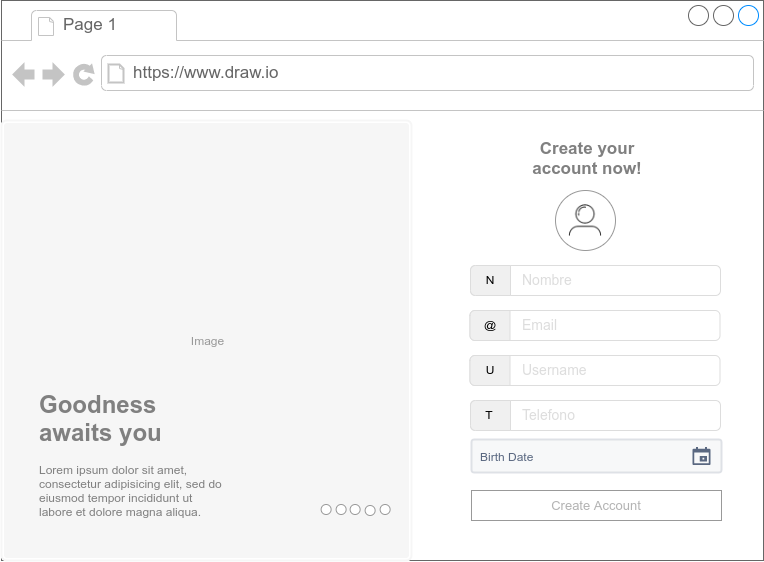

The diagram above was exported from draw.io. Its source (the exported page's mxGraphModel, read from the mxfile embedded in the PNG):
<mxGraphModel dx="3220" dy="2367" grid="1" gridSize="10" guides="1" tooltips="1" connect="1" arrows="1" fold="1" page="1" pageScale="1" pageWidth="850" pageHeight="1100" math="0" shadow="0">
  <root>
    <mxCell id="0" />
    <mxCell id="1" parent="0" />
    <mxCell id="2" value="" style="group" vertex="1" connectable="0" parent="1">
      <mxGeometry x="-202" y="360" width="762" height="560" as="geometry" />
    </mxCell>
    <mxCell id="3" value="" style="strokeWidth=1;shadow=0;dashed=0;align=center;html=1;shape=mxgraph.mockup.containers.browserWindow;rSize=0;fillColor=#ffffff;strokeColor=#666666;strokeColor2=#008cff;strokeColor3=#c4c4c4;mainText=,;recursiveResize=0;fontColor=#808080;" vertex="1" parent="2">
      <mxGeometry width="762" height="560" as="geometry" />
    </mxCell>
    <mxCell id="4" value="Page 1" style="strokeWidth=1;shadow=0;dashed=0;align=center;html=1;shape=mxgraph.mockup.containers.anchor;fontSize=17;fontColor=#666666;align=left;" vertex="1" parent="3">
      <mxGeometry x="60" y="12" width="110" height="26" as="geometry" />
    </mxCell>
    <mxCell id="5" value="https://www.draw.io" style="strokeWidth=1;shadow=0;dashed=0;align=center;html=1;shape=mxgraph.mockup.containers.anchor;rSize=0;fontSize=17;fontColor=#666666;align=left;" vertex="1" parent="3">
      <mxGeometry x="130" y="60" width="250" height="26" as="geometry" />
    </mxCell>
    <mxCell id="6" value="Image" style="html=1;shadow=0;dashed=0;shape=mxgraph.bootstrap.image;align=center;rSize=5;strokeColor=#f6f6f6;fillColor=#f6f6f6;fontColor=#999999;strokeWidth=2;whiteSpace=wrap;" vertex="1" parent="3">
      <mxGeometry y="120" width="410" height="440" as="geometry" />
    </mxCell>
    <mxCell id="7" value="&lt;h1&gt;Goodness awaits you&lt;/h1&gt;&lt;p&gt;Lorem ipsum dolor sit amet, consectetur adipisicing elit, sed do eiusmod tempor incididunt ut labore et dolore magna aliqua.&lt;/p&gt;" style="text;html=1;strokeColor=none;fillColor=none;spacing=5;spacingTop=-20;whiteSpace=wrap;overflow=hidden;rounded=0;fontColor=#808080;" vertex="1" parent="3">
      <mxGeometry x="32.5" y="385" width="195" height="150" as="geometry" />
    </mxCell>
    <mxCell id="8" value="Create your account now!" style="text;html=1;strokeColor=none;fillColor=none;align=center;verticalAlign=middle;whiteSpace=wrap;rounded=0;fontColor=#808080;fontStyle=1;fontSize=17;" vertex="1" parent="3">
      <mxGeometry x="506" y="148" width="160" height="20" as="geometry" />
    </mxCell>
    <mxCell id="9" value="Nombre" style="html=1;shadow=0;dashed=0;shape=mxgraph.bootstrap.rrect;rSize=5;strokeColor=#dddddd;fillColor=#ffffff;spacingLeft=50;fontSize=14;align=left;fontColor=#dddddd;whiteSpace=wrap;" vertex="1" parent="3">
      <mxGeometry x="469" y="265" width="250" height="30" as="geometry" />
    </mxCell>
    <mxCell id="10" value="N" style="html=1;shadow=0;dashed=0;shape=mxgraph.bootstrap.leftButton;rSize=5;strokeColor=#dddddd;fillColor=#f0f0f0;whiteSpace=wrap;resizeHeight=1;" vertex="1" parent="9">
      <mxGeometry width="40" height="30" relative="1" as="geometry" />
    </mxCell>
    <mxCell id="11" value="Email" style="html=1;shadow=0;dashed=0;shape=mxgraph.bootstrap.rrect;rSize=5;strokeColor=#dddddd;fillColor=#ffffff;spacingLeft=50;fontSize=14;align=left;fontColor=#dddddd;whiteSpace=wrap;" vertex="1" parent="3">
      <mxGeometry x="468.5" y="310" width="250" height="30" as="geometry" />
    </mxCell>
    <mxCell id="12" value="@" style="html=1;shadow=0;dashed=0;shape=mxgraph.bootstrap.leftButton;rSize=5;strokeColor=#dddddd;fillColor=#f0f0f0;whiteSpace=wrap;resizeHeight=1;" vertex="1" parent="11">
      <mxGeometry width="40" height="30" relative="1" as="geometry" />
    </mxCell>
    <mxCell id="13" value="Username" style="html=1;shadow=0;dashed=0;shape=mxgraph.bootstrap.rrect;rSize=5;strokeColor=#dddddd;fillColor=#ffffff;spacingLeft=50;fontSize=14;align=left;fontColor=#dddddd;whiteSpace=wrap;" vertex="1" parent="3">
      <mxGeometry x="468.5" y="355" width="250" height="30" as="geometry" />
    </mxCell>
    <mxCell id="14" value="U" style="html=1;shadow=0;dashed=0;shape=mxgraph.bootstrap.leftButton;rSize=5;strokeColor=#dddddd;fillColor=#f0f0f0;whiteSpace=wrap;resizeHeight=1;" vertex="1" parent="13">
      <mxGeometry width="40" height="30" relative="1" as="geometry" />
    </mxCell>
    <mxCell id="15" value="" style="ellipse;whiteSpace=wrap;html=1;aspect=fixed;fontSize=17;fontColor=#B3B3B3;strokeColor=#999999;" vertex="1" parent="3">
      <mxGeometry x="554" y="190" width="60" height="60" as="geometry" />
    </mxCell>
    <mxCell id="16" value="" style="shape=image;html=1;verticalAlign=top;verticalLabelPosition=bottom;labelBackgroundColor=#ffffff;imageAspect=0;aspect=fixed;image=https://cdn2.iconfinder.com/data/icons/instagram-ui/48/jee-74-128.png;strokeColor=#999999;fontSize=17;fontColor=#B3B3B3;" vertex="1" parent="3">
      <mxGeometry x="554" y="190" width="60" height="60" as="geometry" />
    </mxCell>
    <mxCell id="17" value="Telefono" style="html=1;shadow=0;dashed=0;shape=mxgraph.bootstrap.rrect;rSize=5;strokeColor=#dddddd;fillColor=#ffffff;spacingLeft=50;fontSize=14;align=left;fontColor=#dddddd;whiteSpace=wrap;" vertex="1" parent="3">
      <mxGeometry x="469" y="400" width="250" height="30" as="geometry" />
    </mxCell>
    <mxCell id="18" value="T" style="html=1;shadow=0;dashed=0;shape=mxgraph.bootstrap.leftButton;rSize=5;strokeColor=#dddddd;fillColor=#f0f0f0;whiteSpace=wrap;resizeHeight=1;" vertex="1" parent="17">
      <mxGeometry width="40" height="30" relative="1" as="geometry" />
    </mxCell>
    <mxCell id="19" value="Birth Date" style="rounded=1;arcSize=9;fillColor=#F7F8F9;align=left;spacingLeft=5;strokeColor=#DEE1E6;html=1;strokeWidth=2;fontColor=#596780;fontSize=12" vertex="1" parent="3">
      <mxGeometry x="470" y="439" width="250" height="33" as="geometry" />
    </mxCell>
    <mxCell id="20" value="" style="shape=mxgraph.gmdl.calendar;fillColor=#5A6881;strokeColor=none" vertex="1" parent="19">
      <mxGeometry x="1" y="0.5" width="18" height="18" relative="1" as="geometry">
        <mxPoint x="-29" y="-9" as="offset" />
      </mxGeometry>
    </mxCell>
    <mxCell id="21" value="Create Account" style="rounded=0;whiteSpace=wrap;html=1;strokeColor=#999999;fontSize=13;fontColor=#B3B3B3;" vertex="1" parent="3">
      <mxGeometry x="470" y="490" width="250" height="30" as="geometry" />
    </mxCell>
    <mxCell id="22" value="" style="group" vertex="1" connectable="0" parent="3">
      <mxGeometry x="319.6152125279642" y="504" width="69" height="10" as="geometry" />
    </mxCell>
    <mxCell id="23" value="" style="group" vertex="1" connectable="0" parent="22">
      <mxGeometry width="69" height="10" as="geometry" />
    </mxCell>
    <mxCell id="24" value="" style="group" vertex="1" connectable="0" parent="23">
      <mxGeometry width="69" height="10" as="geometry" />
    </mxCell>
    <mxCell id="25" value="" style="ellipse;whiteSpace=wrap;html=1;aspect=fixed;strokeColor=#999999;fontSize=13;fontColor=#B3B3B3;" vertex="1" parent="24">
      <mxGeometry width="10" height="10" as="geometry" />
    </mxCell>
    <mxCell id="26" value="" style="ellipse;whiteSpace=wrap;html=1;aspect=fixed;strokeColor=#999999;fontSize=13;fontColor=#B3B3B3;" vertex="1" parent="24">
      <mxGeometry x="15" width="10" height="10" as="geometry" />
    </mxCell>
    <mxCell id="27" value="" style="ellipse;whiteSpace=wrap;html=1;aspect=fixed;strokeColor=#999999;fontSize=13;fontColor=#B3B3B3;" vertex="1" parent="24">
      <mxGeometry x="29" width="10" height="10" as="geometry" />
    </mxCell>
    <mxCell id="28" value="" style="ellipse;whiteSpace=wrap;html=1;aspect=fixed;strokeColor=#999999;fontSize=13;fontColor=#B3B3B3;" vertex="1" parent="24">
      <mxGeometry x="44" y="1" width="10" height="10" as="geometry" />
    </mxCell>
    <mxCell id="29" value="" style="ellipse;whiteSpace=wrap;html=1;aspect=fixed;strokeColor=#999999;fontSize=13;fontColor=#B3B3B3;" vertex="1" parent="24">
      <mxGeometry x="59" width="10" height="10" as="geometry" />
    </mxCell>
  </root>
</mxGraphModel>